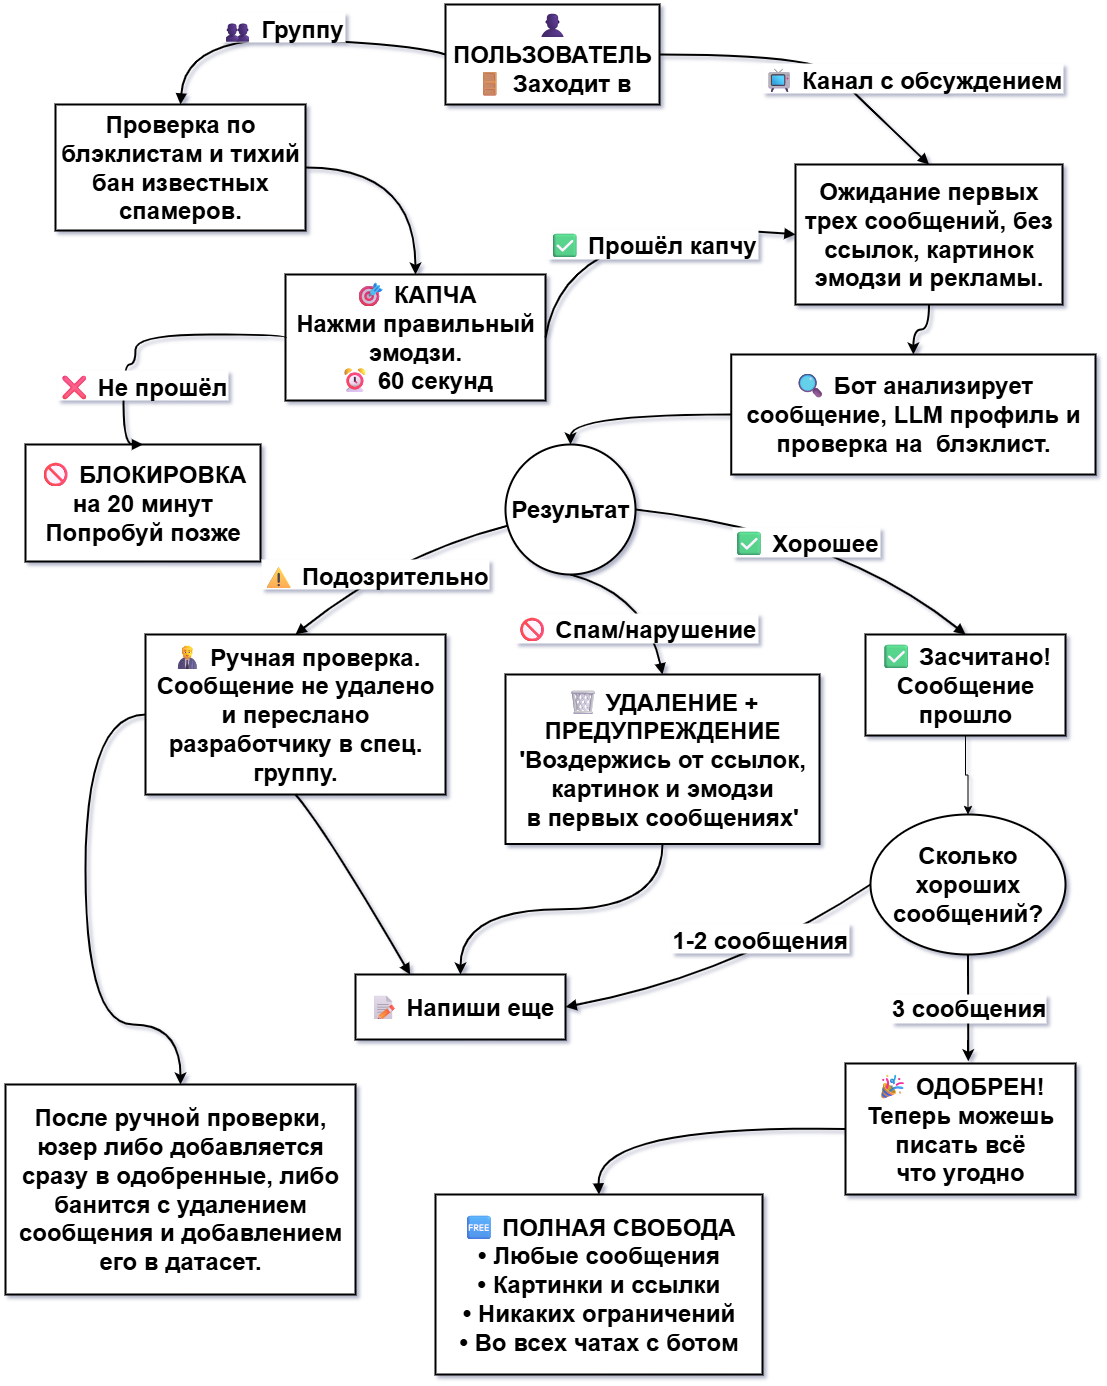

The diagram above was exported from draw.io. Its source (the exported page's mxGraphModel, read from the mxfile embedded in the PNG):
<mxGraphModel dx="2130" dy="659" grid="1" gridSize="10" guides="1" tooltips="1" connect="1" arrows="1" fold="1" page="1" pageScale="1" pageWidth="827" pageHeight="1169" background="none" math="0" shadow="1">
  <root>
    <mxCell id="0" />
    <mxCell id="1" parent="0" />
    <mxCell id="5TwPSuOHMsfOp6R3DQwi-1" value="👤 ПОЛЬЗОВАТЕЛЬ&#10;🚪 Заходит в" style="whiteSpace=wrap;strokeWidth=2;fontSize=24;fontStyle=1" vertex="1" parent="1">
      <mxGeometry x="140" y="10" width="214" height="100" as="geometry" />
    </mxCell>
    <mxCell id="5TwPSuOHMsfOp6R3DQwi-3" value="🎯 КАПЧА&#10;Нажми правильный эмодзи.&#10;⏰ 60 секунд" style="whiteSpace=wrap;strokeWidth=2;fontSize=24;fontStyle=1" vertex="1" parent="1">
      <mxGeometry x="-20" y="280" width="260" height="126" as="geometry" />
    </mxCell>
    <mxCell id="5TwPSuOHMsfOp6R3DQwi-6" value="🚫 БЛОКИРОВКА&#10;на 20 минут&#10;Попробуй позже" style="whiteSpace=wrap;strokeWidth=2;fontSize=24;fontStyle=1" vertex="1" parent="1">
      <mxGeometry x="-280" y="450" width="235" height="117" as="geometry" />
    </mxCell>
    <mxCell id="5TwPSuOHMsfOp6R3DQwi-41" style="edgeStyle=orthogonalEdgeStyle;rounded=0;orthogonalLoop=1;jettySize=auto;html=1;entryX=0.5;entryY=0;entryDx=0;entryDy=0;fontSize=24;fontStyle=1;strokeWidth=2;curved=1;" edge="1" parent="1" source="5TwPSuOHMsfOp6R3DQwi-7" target="5TwPSuOHMsfOp6R3DQwi-8">
      <mxGeometry relative="1" as="geometry" />
    </mxCell>
    <mxCell id="5TwPSuOHMsfOp6R3DQwi-7" value="Ожидание первых трех сообщений, без ссылок, картинок эмодзи и рекламы." style="whiteSpace=wrap;strokeWidth=2;fontSize=24;fontStyle=1" vertex="1" parent="1">
      <mxGeometry x="490" y="170" width="267" height="140" as="geometry" />
    </mxCell>
    <mxCell id="5TwPSuOHMsfOp6R3DQwi-61" style="edgeStyle=orthogonalEdgeStyle;rounded=0;orthogonalLoop=1;jettySize=auto;html=1;entryX=0.5;entryY=0;entryDx=0;entryDy=0;curved=1;strokeWidth=2;" edge="1" parent="1" source="5TwPSuOHMsfOp6R3DQwi-8" target="5TwPSuOHMsfOp6R3DQwi-55">
      <mxGeometry relative="1" as="geometry" />
    </mxCell>
    <mxCell id="5TwPSuOHMsfOp6R3DQwi-8" value="🔍 Бот анализирует сообщение, LLM профиль и проверка на  блэклист." style="whiteSpace=wrap;strokeWidth=2;fontSize=24;fontStyle=1" vertex="1" parent="1">
      <mxGeometry x="425.75" y="360" width="364.25" height="120" as="geometry" />
    </mxCell>
    <mxCell id="5TwPSuOHMsfOp6R3DQwi-44" style="edgeStyle=orthogonalEdgeStyle;rounded=0;orthogonalLoop=1;jettySize=auto;html=1;fontSize=24;fontStyle=1;strokeWidth=2;curved=1;" edge="1" parent="1" source="5TwPSuOHMsfOp6R3DQwi-10" target="5TwPSuOHMsfOp6R3DQwi-14">
      <mxGeometry relative="1" as="geometry" />
    </mxCell>
    <mxCell id="5TwPSuOHMsfOp6R3DQwi-10" value="🗑 УДАЛЕНИЕ + ПРЕДУПРЕЖДЕНИЕ&#10;'Воздержись от ссылок,&#10;картинок и эмодзи&#10;в первых сообщениях'" style="whiteSpace=wrap;strokeWidth=2;fontSize=24;fontStyle=1" vertex="1" parent="1">
      <mxGeometry x="200" y="680" width="314" height="169.5" as="geometry" />
    </mxCell>
    <mxCell id="5TwPSuOHMsfOp6R3DQwi-60" value="" style="edgeStyle=orthogonalEdgeStyle;rounded=0;orthogonalLoop=1;jettySize=auto;html=1;strokeWidth=2;curved=1;exitX=0;exitY=0.5;exitDx=0;exitDy=0;" edge="1" parent="1" source="5TwPSuOHMsfOp6R3DQwi-11" target="5TwPSuOHMsfOp6R3DQwi-59">
      <mxGeometry relative="1" as="geometry">
        <Array as="points">
          <mxPoint x="-220" y="720" />
          <mxPoint x="-220" y="1030" />
          <mxPoint x="-125" y="1030" />
        </Array>
      </mxGeometry>
    </mxCell>
    <mxCell id="5TwPSuOHMsfOp6R3DQwi-11" value="👨💼 Ручная проверка.&#10;Сообщение не удалено и переслано разработчику в спец. группу." style="whiteSpace=wrap;strokeWidth=2;fontSize=24;fontStyle=1" vertex="1" parent="1">
      <mxGeometry x="-160" y="640" width="300" height="160" as="geometry" />
    </mxCell>
    <mxCell id="5TwPSuOHMsfOp6R3DQwi-53" style="edgeStyle=orthogonalEdgeStyle;rounded=0;orthogonalLoop=1;jettySize=auto;html=1;entryX=0.5;entryY=0;entryDx=0;entryDy=0;fontSize=24;" edge="1" parent="1" source="5TwPSuOHMsfOp6R3DQwi-12" target="5TwPSuOHMsfOp6R3DQwi-51">
      <mxGeometry relative="1" as="geometry" />
    </mxCell>
    <mxCell id="5TwPSuOHMsfOp6R3DQwi-12" value="✅ Засчитано!&#10;Сообщение прошло" style="whiteSpace=wrap;strokeWidth=2;fontSize=24;fontStyle=1" vertex="1" parent="1">
      <mxGeometry x="560" y="640" width="200" height="101" as="geometry" />
    </mxCell>
    <mxCell id="5TwPSuOHMsfOp6R3DQwi-14" value="📝 Напиши еще" style="whiteSpace=wrap;strokeWidth=2;fontSize=24;fontStyle=1" vertex="1" parent="1">
      <mxGeometry x="50" y="980" width="210" height="65" as="geometry" />
    </mxCell>
    <mxCell id="5TwPSuOHMsfOp6R3DQwi-15" value="🎉 ОДОБРЕН!&#10;Теперь можешь писать всё&#10;что угодно" style="whiteSpace=wrap;strokeWidth=2;fontSize=24;fontStyle=1" vertex="1" parent="1">
      <mxGeometry x="540" y="1069" width="230" height="131" as="geometry" />
    </mxCell>
    <mxCell id="5TwPSuOHMsfOp6R3DQwi-17" value="🆓 ПОЛНАЯ СВОБОДА&#10;• Любые сообщения&#10;• Картинки и ссылки&#10;• Никаких ограничений&#10;• Во всех чатах с ботом" style="whiteSpace=wrap;strokeWidth=2;fontSize=24;fontStyle=1" vertex="1" parent="1">
      <mxGeometry x="130" y="1200" width="327" height="180" as="geometry" />
    </mxCell>
    <mxCell id="5TwPSuOHMsfOp6R3DQwi-19" value="👥 Группу" style="curved=1;startArrow=none;endArrow=block;exitX=0;exitY=0.5;entryX=0.5;entryY=0;rounded=0;exitDx=0;exitDy=0;fontSize=24;fontStyle=1;strokeWidth=2;entryDx=0;entryDy=0;" edge="1" parent="1" source="5TwPSuOHMsfOp6R3DQwi-1" target="5TwPSuOHMsfOp6R3DQwi-57">
      <mxGeometry x="-0.0043" y="-12" relative="1" as="geometry">
        <Array as="points">
          <mxPoint x="110" y="50" />
          <mxPoint x="-120" y="40" />
        </Array>
        <mxPoint x="246.3298969072166" y="250.3298969072165" as="sourcePoint" />
        <mxPoint as="offset" />
      </mxGeometry>
    </mxCell>
    <mxCell id="5TwPSuOHMsfOp6R3DQwi-20" value="📺 Канал с обсуждением" style="curved=1;startArrow=none;endArrow=block;entryX=0.5;entryY=0;rounded=0;exitX=1;exitY=0.5;exitDx=0;exitDy=0;fontSize=24;entryDx=0;entryDy=0;fontStyle=1;strokeWidth=2;" edge="1" parent="1" source="5TwPSuOHMsfOp6R3DQwi-1" target="5TwPSuOHMsfOp6R3DQwi-7">
      <mxGeometry x="0.7072" y="42" relative="1" as="geometry">
        <Array as="points">
          <mxPoint x="510" y="60" />
          <mxPoint x="550" y="100" />
        </Array>
        <mxPoint x="360" y="120" as="sourcePoint" />
        <mxPoint x="476.47058823529414" y="800" as="targetPoint" />
        <mxPoint x="-12" y="-24" as="offset" />
      </mxGeometry>
    </mxCell>
    <mxCell id="5TwPSuOHMsfOp6R3DQwi-22" value="❌ Не прошёл" style="curved=1;startArrow=none;endArrow=block;exitX=0;exitY=0.5;entryX=0.5;entryY=0;rounded=0;fontSize=24;exitDx=0;exitDy=0;fontStyle=1;strokeWidth=2;edgeStyle=orthogonalEdgeStyle;" edge="1" parent="1" source="5TwPSuOHMsfOp6R3DQwi-3" target="5TwPSuOHMsfOp6R3DQwi-6">
      <mxGeometry x="0.4601" y="19" relative="1" as="geometry">
        <Array as="points">
          <mxPoint x="-20" y="340" />
          <mxPoint x="-170" y="340" />
          <mxPoint x="-170" y="370" />
          <mxPoint x="-182" y="370" />
        </Array>
        <mxPoint x="40.41095890410952" y="580.9109589041095" as="sourcePoint" />
        <mxPoint as="offset" />
      </mxGeometry>
    </mxCell>
    <mxCell id="5TwPSuOHMsfOp6R3DQwi-23" value="✅ Прошёл капчу" style="curved=1;startArrow=none;endArrow=block;exitX=1;exitY=0.5;entryX=0;entryY=0.5;rounded=0;fontSize=24;exitDx=0;exitDy=0;entryDx=0;entryDy=0;fontStyle=1;strokeWidth=2;" edge="1" parent="1" source="5TwPSuOHMsfOp6R3DQwi-3" target="5TwPSuOHMsfOp6R3DQwi-7">
      <mxGeometry x="0.2054" y="-21" relative="1" as="geometry">
        <Array as="points">
          <mxPoint x="260" y="220" />
        </Array>
        <mxPoint x="219.45061728395058" y="462.0493827160494" as="sourcePoint" />
        <mxPoint as="offset" />
      </mxGeometry>
    </mxCell>
    <mxCell id="5TwPSuOHMsfOp6R3DQwi-27" value="🚫 Спам/нарушение" style="curved=1;startArrow=none;endArrow=block;exitX=0.5;exitY=1;entryX=0.5;entryY=0;rounded=0;fontSize=24;fontStyle=1;strokeWidth=2;exitDx=0;exitDy=0;" edge="1" parent="1" source="5TwPSuOHMsfOp6R3DQwi-55" target="5TwPSuOHMsfOp6R3DQwi-10">
      <mxGeometry x="0.343" y="-16" relative="1" as="geometry">
        <Array as="points">
          <mxPoint x="340" y="600" />
        </Array>
        <mxPoint x="267.2549019607841" y="589.6078431372548" as="sourcePoint" />
        <mxPoint as="offset" />
      </mxGeometry>
    </mxCell>
    <mxCell id="5TwPSuOHMsfOp6R3DQwi-28" value="⚠ Подозрительно" style="curved=1;startArrow=none;endArrow=block;entryX=0.5;entryY=0;rounded=0;fontSize=24;fontStyle=1;strokeWidth=2;" edge="1" parent="1" source="5TwPSuOHMsfOp6R3DQwi-55" target="5TwPSuOHMsfOp6R3DQwi-11">
      <mxGeometry x="0.171" y="3" relative="1" as="geometry">
        <Array as="points">
          <mxPoint x="90" y="560" />
        </Array>
        <mxPoint x="200" y="531" as="sourcePoint" />
        <mxPoint x="-1" as="offset" />
      </mxGeometry>
    </mxCell>
    <mxCell id="5TwPSuOHMsfOp6R3DQwi-29" value="✅ Хорошее" style="curved=1;startArrow=none;endArrow=block;exitX=1;exitY=0.5;entryX=0.5;entryY=0.01;rounded=0;fontSize=24;fontStyle=1;exitDx=0;exitDy=0;strokeWidth=2;" edge="1" parent="1" source="5TwPSuOHMsfOp6R3DQwi-55" target="5TwPSuOHMsfOp6R3DQwi-12">
      <mxGeometry x="-0.0593" y="-13" relative="1" as="geometry">
        <Array as="points">
          <mxPoint x="530" y="537" />
        </Array>
        <mxPoint x="340" y="531" as="sourcePoint" />
        <mxPoint as="offset" />
      </mxGeometry>
    </mxCell>
    <mxCell id="5TwPSuOHMsfOp6R3DQwi-31" value="1-2 сообщения" style="curved=1;startArrow=none;endArrow=block;exitX=0;exitY=0.5;entryX=1;entryY=0.5;rounded=0;fontSize=24;entryDx=0;entryDy=0;fontStyle=1;strokeWidth=2;exitDx=0;exitDy=0;" edge="1" parent="1" source="5TwPSuOHMsfOp6R3DQwi-51" target="5TwPSuOHMsfOp6R3DQwi-14">
      <mxGeometry x="-0.28" y="-17" relative="1" as="geometry">
        <Array as="points">
          <mxPoint x="430" y="980" />
        </Array>
        <mxPoint x="616.4942528735633" y="932.0402298850574" as="sourcePoint" />
        <mxPoint x="360.00000000000045" y="1585.7799999999997" as="targetPoint" />
        <mxPoint as="offset" />
      </mxGeometry>
    </mxCell>
    <mxCell id="5TwPSuOHMsfOp6R3DQwi-34" value="" style="curved=1;startArrow=none;endArrow=block;exitX=0.5;exitY=1;entryX=0.26;entryY=0;rounded=0;fontSize=24;fontStyle=1;strokeWidth=2;" edge="1" parent="1" source="5TwPSuOHMsfOp6R3DQwi-11" target="5TwPSuOHMsfOp6R3DQwi-14">
      <mxGeometry relative="1" as="geometry">
        <Array as="points">
          <mxPoint x="20" y="835" />
        </Array>
      </mxGeometry>
    </mxCell>
    <mxCell id="5TwPSuOHMsfOp6R3DQwi-37" value="" style="curved=1;startArrow=none;endArrow=block;exitX=0;exitY=0.5;rounded=0;fontSize=24;fontStyle=1;strokeWidth=2;entryX=0.5;entryY=0;entryDx=0;entryDy=0;exitDx=0;exitDy=0;" edge="1" parent="1" source="5TwPSuOHMsfOp6R3DQwi-15" target="5TwPSuOHMsfOp6R3DQwi-17">
      <mxGeometry relative="1" as="geometry">
        <Array as="points">
          <mxPoint x="290" y="1130" />
        </Array>
        <mxPoint x="330" y="1090" as="targetPoint" />
      </mxGeometry>
    </mxCell>
    <mxCell id="5TwPSuOHMsfOp6R3DQwi-51" value="&lt;font&gt;Сколько хороших сообщений?&lt;/font&gt;" style="ellipse;whiteSpace=wrap;html=1;strokeWidth=2;fontStyle=1;fontSize=24;" vertex="1" parent="1">
      <mxGeometry x="565" y="820" width="195" height="140" as="geometry" />
    </mxCell>
    <mxCell id="5TwPSuOHMsfOp6R3DQwi-54" value="&lt;font&gt;&lt;b&gt;3 сообщения&lt;/b&gt;&lt;/font&gt;" style="edgeStyle=orthogonalEdgeStyle;rounded=0;orthogonalLoop=1;jettySize=auto;html=1;strokeWidth=2;entryX=0.534;entryY=-0.017;entryDx=0;entryDy=0;entryPerimeter=0;curved=1;fontSize=24;" edge="1" parent="1" source="5TwPSuOHMsfOp6R3DQwi-51" target="5TwPSuOHMsfOp6R3DQwi-15">
      <mxGeometry relative="1" as="geometry">
        <mxPoint x="658" y="1060" as="targetPoint" />
      </mxGeometry>
    </mxCell>
    <mxCell id="5TwPSuOHMsfOp6R3DQwi-55" value="&lt;font&gt;&lt;b&gt;Результат&lt;/b&gt;&lt;/font&gt;" style="ellipse;whiteSpace=wrap;html=1;aspect=fixed;strokeWidth=2;fontSize=24;" vertex="1" parent="1">
      <mxGeometry x="200" y="450" width="130" height="130" as="geometry" />
    </mxCell>
    <mxCell id="5TwPSuOHMsfOp6R3DQwi-58" style="edgeStyle=orthogonalEdgeStyle;rounded=0;orthogonalLoop=1;jettySize=auto;html=1;exitX=1;exitY=0.5;exitDx=0;exitDy=0;strokeWidth=2;curved=1;fontSize=24;" edge="1" parent="1" source="5TwPSuOHMsfOp6R3DQwi-57" target="5TwPSuOHMsfOp6R3DQwi-3">
      <mxGeometry relative="1" as="geometry" />
    </mxCell>
    <mxCell id="5TwPSuOHMsfOp6R3DQwi-57" value="Проверка по блэклистам и тихий бан известных спамеров." style="whiteSpace=wrap;strokeWidth=2;fontSize=24;fontStyle=1" vertex="1" parent="1">
      <mxGeometry x="-250" y="110" width="250" height="126" as="geometry" />
    </mxCell>
    <mxCell id="5TwPSuOHMsfOp6R3DQwi-59" value="После ручной проверки, юзер либо добавляется сразу в одобренные, либо банится с удалением сообщения и добавлением его в датасет." style="whiteSpace=wrap;html=1;fontSize=24;strokeWidth=2;fontStyle=1;" vertex="1" parent="1">
      <mxGeometry x="-300" y="1090" width="350" height="210" as="geometry" />
    </mxCell>
  </root>
</mxGraphModel>